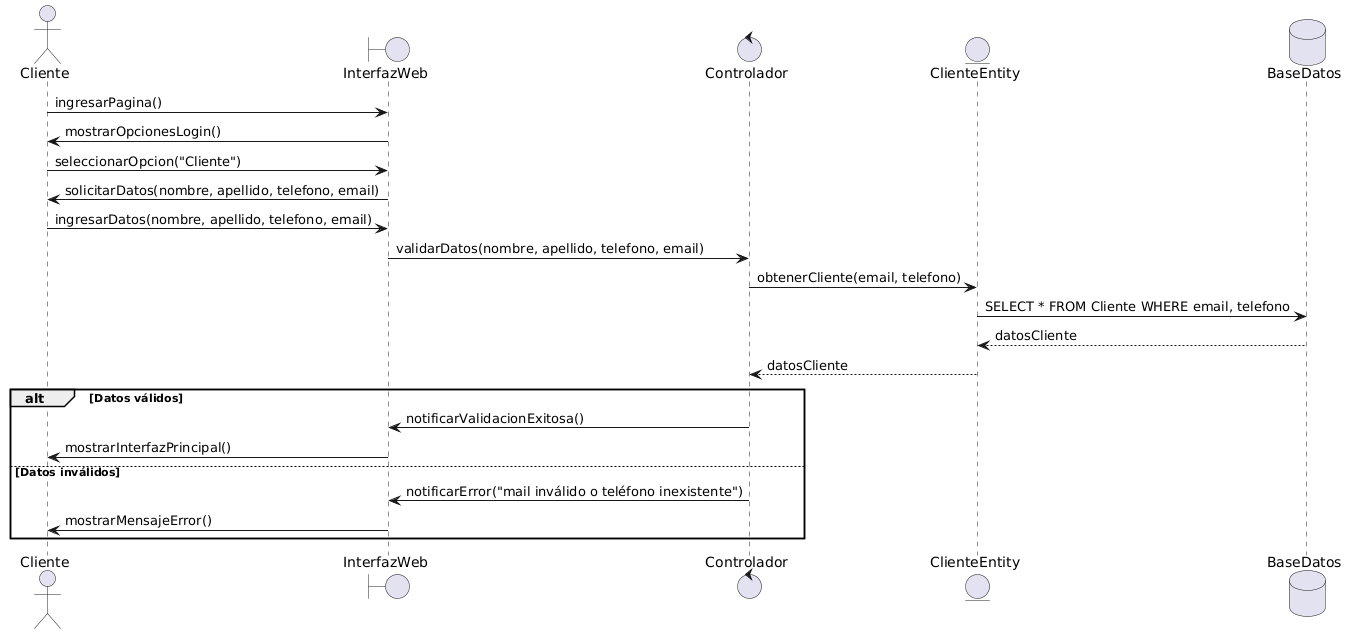

The diagram above was rendered by PlantUML. Its source (embedded in the PNG):
@startuml
actor Cliente
boundary InterfazWeb
control Controlador
entity ClienteEntity
database BaseDatos

' Paso 1: El usuario ingresa a la página web
Cliente -> InterfazWeb : ingresarPagina()

' Paso 2: La página muestra opciones de inicio
InterfazWeb -> Cliente : mostrarOpcionesLogin()

' Paso 3: El usuario elige la opción "Cliente"
Cliente -> InterfazWeb : seleccionarOpcion("Cliente")

' Paso 4: La página solicita nombre, apellido, teléfono y mail
InterfazWeb -> Cliente : solicitarDatos(nombre, apellido, telefono, email)

' Paso 5: El cliente ingresa sus datos
Cliente -> InterfazWeb : ingresarDatos(nombre, apellido, telefono, email)

' Paso 6: La página envía los datos al controlador para validar
InterfazWeb -> Controlador : validarDatos(nombre, apellido, telefono, email)

' El controlador consulta en la base de datos si el cliente existe
Controlador -> ClienteEntity : obtenerCliente(email, telefono)
ClienteEntity -> BaseDatos : SELECT * FROM Cliente WHERE email, telefono
BaseDatos --> ClienteEntity : datosCliente
ClienteEntity --> Controlador : datosCliente

' Verificación de validez
alt Datos válidos
    Controlador -> InterfazWeb : notificarValidacionExitosa()
    InterfazWeb -> Cliente : mostrarInterfazPrincipal()
else Datos inválidos
    Controlador -> InterfazWeb : notificarError("mail inválido o teléfono inexistente")
    InterfazWeb -> Cliente : mostrarMensajeError()
end
@enduml